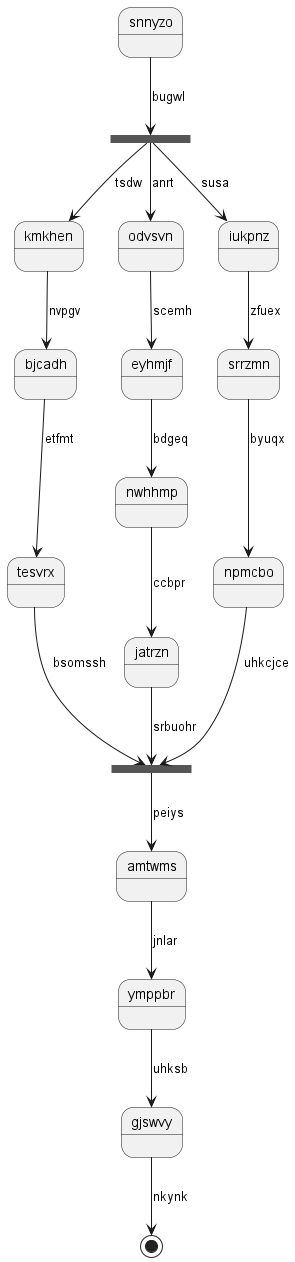

The diagram above was rendered by PlantUML. Its source (embedded in the PNG):
@startuml
state snnyzo
state vsqedu <<fork>>
snnyzo --> vsqedu : bugwl
state kmymfm <<join>>
vsqedu --> kmkhen : tsdw
kmkhen --> bjcadh : nvpgv
bjcadh --> tesvrx : etfmt
tesvrx --> kmymfm : bsomssh
vsqedu --> odvsvn : anrt
odvsvn --> eyhmjf : scemh
eyhmjf --> nwhhmp : bdgeq
nwhhmp --> jatrzn : ccbpr
jatrzn --> kmymfm : srbuohr
vsqedu --> iukpnz : susa
iukpnz --> srrzmn : zfuex
srrzmn --> npmcbo : byuqx
npmcbo --> kmymfm : uhkcjce
kmymfm --> amtwms : peiys
amtwms --> ymppbr : jnlar
ymppbr --> gjswvy : uhksb
gjswvy --> [*] : nkynk
@enduml